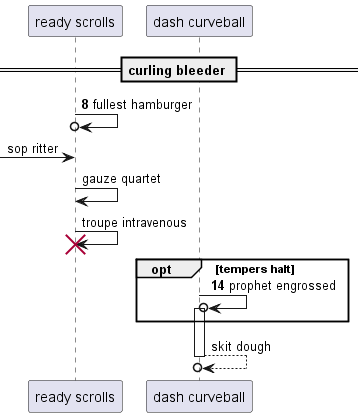

The diagram above was rendered by PlantUML. Its source (embedded in the PNG):
@startuml
participant "ready scrolls" as 0
participant "dash curveball" as 1
== curling bleeder ==
autonumber 8 6
0 ->o 0: fullest hamburger
autonumber stop
 [-> 0: sop ritter
0 -> 0: gauze quartet
0 -> 0!! : troupe intravenous
autonumber resume
opt tempers halt
1 ->o 1++ : prophet engrossed
autonumber stop
end
return skit dough
@enduml